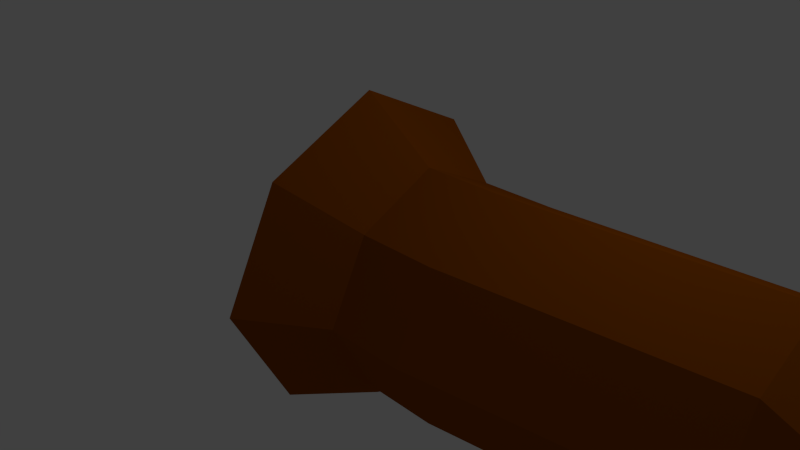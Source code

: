 # Source: hp-tree.blend  (saved by Blender 2.76.0; exported with 4.5.12 LTS)
import bpy
from mathutils import Matrix  # noqa: F401  (used for matrix-valued properties, if any)

bpy.ops.wm.read_factory_settings(use_empty=True)
scene = bpy.context.scene
scene.name = 'Scene'

# ---- collections
col_collection_1 = bpy.data.collections.new('Collection 1'); scene.collection.children.link(col_collection_1)

# ---- materials (node trees are filled in below, after node groups)
mat_material_002 = bpy.data.materials.new('Material.002')
mat_material_002.alpha_threshold = 0.0
mat_material_002.use_transparent_shadow = False
mat_material_002.diffuse_color = (0.2883, 0.06681, 0.0, 1.0)
mat_material_002.roughness = 0.5
mat_material_001 = bpy.data.materials.new('Material.001')
mat_material_001.alpha_threshold = 0.0
mat_material_001.use_transparent_shadow = False
mat_material_001.diffuse_color = (0.3458, 0.8, 0.108, 1.0)
mat_material_001.roughness = 0.5

# ---- material node trees

# ---- world
world_world = bpy.data.worlds.new('World'); scene.world = world_world
world_world.color = (0.05088, 0.05088, 0.05088)
world_world.use_sun_shadow = False
world_world.sun_shadow_jitter_overblur = 0.0
world_world.cycles.sampling_method = 'MANUAL'
world_world.cycles.sample_map_resolution = 256

# ---- cameras
cam_camera = bpy.data.cameras.new('Camera')
cam_camera.clip_end = 100.0
cam_camera.lens = 35.0
cam_camera.sensor_width = 32.0
cam_camera.sensor_height = 18.0
cam_camera.ortho_scale = 7.314
cam_camera.dof.focus_distance = 0.0
cam_camera.dof.aperture_fstop = 128.0

# ---- lights
light_lamp = bpy.data.lights.new('Lamp', 'POINT')
light_lamp.transmission_factor = 0.0
light_lamp.cutoff_distance = 30.0
light_lamp.energy = 100.0
light_lamp.shadow_buffer_clip_start = 1.001
light_lamp.shadow_soft_size = 0.1
light_lamp.shadow_maximum_resolution = 0.006
light_lamp.use_absolute_resolution = True
light_lamp.cycles.use_multiple_importance_sampling = False

# ---- meshes
me_cube_001 = bpy.data.meshes.new('Cube.001')
me_cube_001.from_pydata([(-2.407, 1.165, 5.632), (-1.844, 0.6869, 6.442), (-2.846, 0.365, 6.443), (-3.492, 1.324, 6.427), (-2.792, 2.152, 6.299), (-1.774, 1.72, 6.329), (-2.434, 0.5038, 7.497), (-3.553, 1.012, 7.629), (-3.695, 2.291, 7.787), (-2.531, 2.386, 7.6), (-1.815, 1.355, 7.498), (-2.978, 1.765, 8.346), (-2.647, 0.6879, 5.906), (-2.06, 0.8788, 5.906), (-2.314, 0.4064, 6.378), (-1.656, 1.195, 6.266), (-1.99, 1.476, 5.795), (-2.946, 1.175, 5.798), (-3.239, 0.7595, 6.3), (-2.541, 1.663, 5.73), (-3.19, 1.778, 6.207), (-2.202, 2.043, 6.163), (-1.648, 0.9198, 6.934), (-1.672, 1.59, 6.941), (-2.665, 0.2938, 7.008), (-2.036, 0.4273, 6.975), (-3.732, 1.19, 7.112), (-3.252, 0.5154, 6.989), (-3.359, 2.358, 7.086), (-3.729, 1.857, 7.094), (-1.998, 2.112, 6.867), (-2.716, 2.484, 7.014), (-2.007, 0.8329, 7.563), (-3.073, 0.6949, 7.679), (-3.811, 1.744, 7.853), (-3.223, 2.554, 7.855), (-2.101, 2.001, 7.651), (-2.685, 1.063, 8.047), (-2.323, 1.565, 8.05), (-3.389, 1.434, 8.181), (-3.46, 2.161, 8.26), (-2.801, 2.245, 8.183), (0.9654, 2.455, 7.163), (1.526, 2.024, 7.662), (0.7324, 1.739, 7.629), (0.1275, 2.458, 7.694), (0.5005, 3.173, 7.916), (1.28, 2.917, 7.854), (0.9849, 1.751, 8.629), (0.2926, 2.005, 8.697), (0.3825, 2.879, 8.936), (1.147, 3.155, 9.14), (1.473, 2.459, 8.855), (0.9709, 2.436, 9.613), (0.8292, 2.034, 7.288), (1.307, 2.2, 7.3), (1.17, 1.779, 7.574), (1.495, 2.475, 7.7), (1.256, 2.729, 7.337), (0.5042, 2.46, 7.301), (0.3655, 2.038, 7.577), (0.7411, 2.886, 7.353), (0.1857, 2.881, 7.754), (0.9145, 3.148, 7.787), (1.511, 2.214, 8.203), (1.426, 2.726, 8.428), (0.8877, 1.624, 8.062), (1.263, 1.791, 8.153), (0.0307, 2.195, 8.212), (0.3734, 1.778, 8.084), (0.3533, 3.126, 8.501), (0.07496, 2.708, 8.294), (1.179, 3.139, 8.515), (0.8073, 3.289, 8.553), (1.307, 2.039, 8.886), (0.6209, 1.775, 8.703), (0.2585, 2.439, 8.962), (0.7338, 3.118, 9.197), (1.451, 2.864, 9.174), (1.017, 2.029, 9.254), (1.36, 2.441, 9.453), (0.6354, 2.178, 9.294), (0.6319, 2.695, 9.476), (1.092, 2.856, 9.571), (1.088, -3.283, 6.063), (1.823, -3.818, 6.619), (0.8226, -4.143, 6.619), (0.2045, -3.292, 6.619), (0.8226, -2.442, 6.619), (1.823, -2.767, 6.619), (1.759, -4.492, 7.651), (0.7594, -4.168, 7.651), (0.7594, -3.116, 7.651), (1.759, -2.791, 7.651), (2.377, -3.642, 7.651), (1.8, -3.93, 8.318), (0.9257, -3.783, 6.212), (1.513, -3.592, 6.212), (1.355, -4.095, 6.538), (1.943, -3.286, 6.538), (1.513, -2.974, 6.212), (0.5624, -3.283, 6.212), (0.4037, -3.786, 6.538), (0.9257, -2.783, 6.212), (0.4037, -2.786, 6.538), (1.355, -2.477, 6.538), (2.197, -3.735, 7.119), (2.197, -3.117, 7.119), (1.246, -4.426, 7.119), (1.834, -4.235, 7.119), (0.2951, -3.735, 7.119), (0.6584, -4.235, 7.119), (0.6584, -2.617, 7.119), (0.2951, -3.117, 7.119), (1.834, -2.617, 7.119), (1.246, -2.426, 7.119), (2.139, -4.112, 7.718), (1.188, -4.421, 7.718), (0.6, -3.612, 7.718), (1.188, -2.803, 7.718), (2.139, -3.112, 7.718), (1.866, -4.342, 8.134), (2.229, -3.842, 8.134), (1.278, -4.151, 8.134), (1.278, -3.533, 8.134), (1.866, -3.342, 8.134), (1.092, 2.856, 9.571), (1.8, -3.93, 8.318), (-0.05313, -0.1722, 6.218), (1.823, -1.337, 7.538), (-1.016, -1.998, 7.77), (-2.624, -0.00567, 7.853), (-0.8597, 1.521, 7.853), (1.751, 0.9464, 7.716), (0.3882, -1.998, 10.04), (-2.391, -1.053, 10.23), (-2.23, 1.149, 10.21), (0.5445, 1.521, 10.13), (2.219, -0.1721, 9.895), (-0.3507, -0.002175, 11.53), (-0.5491, -1.218, 6.612), (1.052, -0.8811, 6.553), (0.5351, -1.986, 7.429), (2.127, -0.1498, 7.398), (1.001, 0.4292, 6.675), (-1.501, -0.07675, 6.675), (-2.04, -1.133, 7.558), (-0.5131, 0.851, 6.712), (-1.974, 0.9233, 7.633), (0.529, 1.434, 7.631), (2.388, -0.8812, 8.714), (2.336, 0.429, 8.836), (-0.2895, -2.391, 8.887), (1.36, -1.986, 8.764), (-2.916, -0.6282, 9.081), (-1.973, -1.807, 9.036), (-1.761, 1.516, 9.063), (-2.779, 0.6042, 9.05), (1.354, 1.434, 8.966), (-0.1724, 1.799, 9.032), (1.612, -1.219, 10.11), (-1.147, -1.807, 10.37), (-2.667, 0.1287, 10.43), (-0.9355, 1.519, 10.4), (1.648, 0.8512, 10.21), (0.1207, -1.132, 11.05), (1.171, -0.07502, 11.0), (-1.58, -0.6245, 11.24), (-1.442, 0.6097, 11.21), (0.188, 0.9267, 11.13), (-1.46, -1.46, 2.861e-06), (-1.0, -1.0, 2.0), (-1.46, 1.46, 2.861e-06), (-1.0, 1.0, 2.0), (1.46, -1.46, 3.338e-06), (1.0, -1.0, 2.0), (1.46, 1.46, 3.338e-06), (1.0, 1.0, 2.0), (-1.0, -1.0, 1.0), (-1.5, 7.451e-09, 2.0), (-1.0, 1.0, 1.0), (-2.19, 7.451e-09, 2.861e-06), (3.815e-06, 1.5, 2.0), (1.0, 1.0, 1.0), (4.292e-06, 2.19, 2.861e-06), (1.5, 7.451e-09, 2.0), (1.0, -1.0, 1.0), (2.19, 7.451e-09, 2.861e-06), (3.815e-06, -1.5, 2.0), (4.292e-06, -2.19, 2.861e-06), (-1.5, 7.451e-09, 2.0), (4.292e-06, 7.451e-09, 2.861e-06), (3.815e-06, -1.5, 1.0), (1.5, 7.451e-09, 1.0), (3.815e-06, 1.5, 1.0), (-1.5, 7.451e-09, 1.0), (-1.5, 7.451e-09, 2.0), (-1.0, 1.0, 2.0), (3.815e-06, 1.5, 2.0), (1.0, 1.0, 2.0), (1.5, 7.451e-09, 2.0), (1.0, -1.0, 2.0), (3.815e-06, -1.5, 2.0), (-1.0, -1.0, 2.0), (-1.5, 7.451e-09, 2.0), (-1.0, 1.0, 2.0), (3.815e-06, 1.5, 2.0), (1.0, 1.0, 2.0), (1.5, 7.451e-09, 2.0), (1.0, -1.0, 2.0), (3.815e-06, -1.5, 2.0), (-1.0, -1.0, 2.0), (-1.571, 0.09626, 5.398), (-1.0, 1.0, 2.0), (3.815e-06, 1.5, 2.0), (1.0, 1.0, 2.0), (1.5, 7.451e-09, 2.0), (1.0, -1.0, 2.0), (3.815e-06, -1.5, 2.0), (-1.0, -1.0, 2.0), (-1.227, 7.451e-09, 6.135), (-1.122, 0.9955, 5.398), (-0.2223, 1.445, 5.398), (0.677, 0.9955, 5.398), (1.127, 0.09626, 5.398), (0.677, -0.803, 5.398), (-0.2223, -1.253, 5.398), (-1.122, -0.803, 5.398), (-2.719, 0.7744, 6.093), (-0.8183, 0.8183, 6.135), (3.636e-06, 1.227, 6.135), (0.8183, 0.8183, 6.135), (1.227, 7.451e-09, 6.135), (0.8183, -0.8183, 6.135), (3.636e-06, -1.227, 6.135), (-0.8183, -0.8183, 6.135), (-2.347, 1.519, 6.093), (-2.179, 1.46, 6.605), (-2.518, 0.7833, 6.605), (-3.015, 1.157, 6.878), (-2.773, 1.64, 6.878), (-2.664, 1.603, 7.21), (-2.884, 1.163, 7.21), (1.085, -1.925, 5.889), (0.3772, -2.259, 6.006), (0.5522, -2.048, 6.547), (1.196, -1.744, 6.44), (1.439, -2.727, 6.377), (0.8525, -3.004, 6.474), (0.9974, -2.829, 6.921), (1.531, -2.577, 6.833), (-0.8238, 7.451e-09, 7.234), (-0.5492, 0.5492, 7.234), (3.099e-06, 0.8238, 7.234), (0.5492, 0.5492, 7.234), (0.8238, 7.451e-09, 7.234), (0.5492, -0.5492, 7.234), (3.099e-06, -0.8238, 7.234), (-0.5492, -0.5492, 7.234), (-0.4584, 0.0, 8.535), (0.69, 2.134, 7.212), (1.141, 1.908, 7.212), (0.69, 1.911, 7.818), (0.9929, 1.76, 7.818), (1.091, 2.691, 7.844), (1.353, 2.56, 7.844), (1.091, 2.562, 8.194), (1.267, 2.474, 8.194), (-0.4584, 0.0, 7.963), (-0.3056, 0.3056, 7.963), (3.099e-06, 0.4584, 7.963), (0.3056, 0.3056, 7.963), (0.4584, 0.0, 7.963), (0.3056, -0.3056, 7.963), (3.099e-06, -0.4584, 7.963), (-0.3056, -0.3056, 7.963), (-0.3056, 0.3056, 8.535), (3.099e-06, 0.4584, 8.535), (0.3056, 0.3056, 8.535), (0.4584, 0.0, 8.535), (0.3056, -0.3056, 8.535), (3.099e-06, -0.4584, 8.535), (-0.3056, -0.3056, 8.535), (3.099e-06, 0.0, 8.535)], [(83, 126), (95, 127)], [(0, 13, 12), (1, 13, 15), (0, 12, 17), (0, 17, 19), (0, 19, 16), (1, 15, 22), (2, 14, 24), (3, 18, 26), (4, 20, 28), (5, 21, 30), (1, 22, 25), (2, 24, 27), (3, 26, 29), (4, 28, 31), (5, 30, 23), (6, 32, 37), (7, 33, 39), (8, 34, 40), (9, 35, 41), (10, 36, 38), (38, 41, 11), (38, 36, 41), (36, 9, 41), (41, 40, 11), (41, 35, 40), (35, 8, 40), (40, 39, 11), (40, 34, 39), (34, 7, 39), (39, 37, 11), (39, 33, 37), (33, 6, 37), (37, 38, 11), (37, 32, 38), (32, 10, 38), (23, 36, 10), (23, 30, 36), (30, 9, 36), (31, 35, 9), (31, 28, 35), (28, 8, 35), (29, 34, 8), (29, 26, 34), (26, 7, 34), (27, 33, 7), (27, 24, 33), (24, 6, 33), (25, 32, 6), (25, 22, 32), (22, 10, 32), (30, 31, 9), (30, 21, 31), (21, 4, 31), (28, 29, 8), (28, 20, 29), (20, 3, 29), (26, 27, 7), (26, 18, 27), (18, 2, 27), (24, 25, 6), (24, 14, 25), (14, 1, 25), (22, 23, 10), (22, 15, 23), (15, 5, 23), (16, 21, 5), (16, 19, 21), (19, 4, 21), (19, 20, 4), (19, 17, 20), (17, 3, 20), (17, 18, 3), (17, 12, 18), (12, 2, 18), (15, 16, 5), (15, 13, 16), (13, 0, 16), (12, 14, 2), (12, 13, 14), (13, 1, 14), (42, 55, 54), (43, 55, 57), (42, 54, 59), (42, 59, 61), (42, 61, 58), (43, 57, 64), (44, 56, 66), (45, 60, 68), (46, 62, 70), (47, 63, 72), (43, 64, 67), (44, 66, 69), (45, 68, 71), (46, 70, 73), (47, 72, 65), (48, 74, 79), (49, 75, 81), (50, 76, 82), (51, 77, 83), (52, 78, 80), (80, 83, 53), (80, 78, 83), (78, 51, 83), (83, 82, 53), (83, 77, 82), (77, 50, 82), (82, 81, 53), (82, 76, 81), (76, 49, 81), (81, 79, 53), (81, 75, 79), (75, 48, 79), (79, 80, 53), (79, 74, 80), (74, 52, 80), (65, 78, 52), (65, 72, 78), (72, 51, 78), (73, 77, 51), (73, 70, 77), (70, 50, 77), (71, 76, 50), (71, 68, 76), (68, 49, 76), (69, 75, 49), (69, 66, 75), (66, 48, 75), (67, 74, 48), (67, 64, 74), (64, 52, 74), (72, 73, 51), (72, 63, 73), (63, 46, 73), (70, 71, 50), (70, 62, 71), (62, 45, 71), (68, 69, 49), (68, 60, 69), (60, 44, 69), (66, 67, 48), (66, 56, 67), (56, 43, 67), (64, 65, 52), (64, 57, 65), (57, 47, 65), (58, 63, 47), (58, 61, 63), (61, 46, 63), (61, 62, 46), (61, 59, 62), (59, 45, 62), (59, 60, 45), (59, 54, 60), (54, 44, 60), (57, 58, 47), (57, 55, 58), (55, 42, 58), (54, 56, 44), (54, 55, 56), (55, 43, 56), (84, 97, 96), (85, 97, 99), (84, 96, 101), (84, 101, 103), (84, 103, 100), (85, 99, 106), (86, 98, 108), (87, 102, 110), (88, 104, 112), (89, 105, 114), (85, 106, 109), (86, 108, 111), (87, 110, 113), (88, 112, 115), (89, 114, 107), (90, 116, 121), (91, 117, 123), (92, 118, 124), (93, 119, 125), (94, 120, 122), (122, 125, 95), (122, 120, 125), (120, 93, 125), (125, 124, 95), (125, 119, 124), (119, 92, 124), (124, 123, 95), (124, 118, 123), (118, 91, 123), (123, 121, 95), (123, 117, 121), (117, 90, 121), (121, 122, 95), (121, 116, 122), (116, 94, 122), (107, 120, 94), (107, 114, 120), (114, 93, 120), (115, 119, 93), (115, 112, 119), (112, 92, 119), (113, 118, 92), (113, 110, 118), (110, 91, 118), (111, 117, 91), (111, 108, 117), (108, 90, 117), (109, 116, 90), (109, 106, 116), (106, 94, 116), (114, 115, 93), (114, 105, 115), (105, 88, 115), (112, 113, 92), (112, 104, 113), (104, 87, 113), (110, 111, 91), (110, 102, 111), (102, 86, 111), (108, 109, 90), (108, 98, 109), (98, 85, 109), (106, 107, 94), (106, 99, 107), (99, 89, 107), (100, 105, 89), (100, 103, 105), (103, 88, 105), (103, 104, 88), (103, 101, 104), (101, 87, 104), (101, 102, 87), (101, 96, 102), (96, 86, 102), (99, 100, 89), (99, 97, 100), (97, 84, 100), (96, 98, 86), (96, 97, 98), (97, 85, 98), (128, 141, 140), (129, 141, 143), (128, 140, 145), (128, 145, 147), (128, 147, 144), (129, 143, 150), (130, 142, 152), (131, 146, 154), (132, 148, 156), (133, 149, 158), (129, 150, 153), (130, 152, 155), (131, 154, 157), (132, 156, 159), (133, 158, 151), (134, 160, 165), (135, 161, 167), (136, 162, 168), (137, 163, 169), (138, 164, 166), (166, 169, 139), (166, 164, 169), (164, 137, 169), (169, 168, 139), (169, 163, 168), (163, 136, 168), (168, 167, 139), (168, 162, 167), (162, 135, 167), (167, 165, 139), (167, 161, 165), (161, 134, 165), (165, 166, 139), (165, 160, 166), (160, 138, 166), (151, 164, 138), (151, 158, 164), (158, 137, 164), (159, 163, 137), (159, 156, 163), (156, 136, 163), (157, 162, 136), (157, 154, 162), (154, 135, 162), (155, 161, 135), (155, 152, 161), (152, 134, 161), (153, 160, 134), (153, 150, 160), (150, 138, 160), (158, 159, 137), (158, 149, 159), (149, 132, 159), (156, 157, 136), (156, 148, 157), (148, 131, 157), (154, 155, 135), (154, 146, 155), (146, 130, 155), (152, 153, 134), (152, 142, 153), (142, 129, 153), (150, 151, 138), (150, 143, 151), (143, 133, 151), (144, 149, 133), (144, 147, 149), (147, 132, 149), (147, 148, 132), (147, 145, 148), (145, 131, 148), (145, 146, 131), (145, 140, 146), (140, 130, 146), (143, 144, 133), (143, 141, 144), (141, 128, 144), (140, 142, 130), (140, 141, 142), (141, 129, 142), (195, 180, 172, 181), (194, 183, 176, 184), (193, 186, 174, 187), (192, 178, 170, 189), (191, 184, 176, 187), (175, 185, 200, 201), (188, 175, 201, 202), (179, 171, 203, 196), (177, 182, 198, 199), (189, 191, 187, 174), (170, 181, 191, 189), (181, 172, 184, 191), (186, 192, 189, 174), (175, 188, 192, 186), (188, 171, 178, 192), (183, 193, 187, 176), (177, 185, 193, 183), (185, 175, 186, 193), (180, 194, 184, 172), (173, 182, 194, 180), (182, 177, 183, 194), (178, 195, 181, 170), (171, 179, 195, 178), (179, 173, 180, 195), (203, 202, 210, 211), (198, 197, 205, 206), (202, 201, 209, 210), (197, 196, 190, 205), (182, 173, 197, 198), (173, 179, 196, 197), (171, 188, 202, 203), (185, 177, 199, 200), (205, 190, 204, 213), (209, 208, 216, 217), (190, 211, 219, 204), (208, 207, 215, 216), (199, 198, 206, 207), (200, 199, 207, 208), (196, 203, 211, 190), (201, 200, 208, 209), (217, 216, 224, 225), (204, 219, 227, 212), (216, 215, 223, 224), (215, 214, 222, 223), (210, 209, 217, 218), (206, 205, 213, 214), (211, 210, 218, 219), (207, 206, 214, 215), (223, 222, 230, 231), (227, 226, 234, 235), (222, 221, 229, 230), (226, 225, 243, 244), (213, 204, 212, 221), (218, 217, 225, 226), (214, 213, 221, 222), (219, 218, 226, 227), (230, 229, 252, 253), (234, 233, 256, 257), (229, 220, 251, 252), (233, 232, 255, 256), (224, 223, 231, 232), (212, 227, 235, 220), (225, 224, 232, 233), (220, 229, 237, 238), (238, 237, 241, 242), (221, 212, 228, 236), (229, 221, 236, 237), (212, 220, 238, 228), (240, 239, 242, 241), (236, 228, 239, 240), (228, 238, 242, 239), (237, 236, 240, 241), (246, 245, 249, 250), (233, 234, 245, 246), (234, 226, 244, 245), (225, 233, 246, 243), (248, 247, 250, 249), (245, 244, 248, 249), (243, 246, 250, 247), (244, 243, 247, 248), (254, 253, 270, 271), (258, 257, 274, 275), (253, 252, 269, 270), (257, 256, 273, 274), (235, 234, 257, 258), (253, 254, 263, 262), (232, 231, 254, 255), (220, 235, 258, 251), (260, 262, 266, 264), (231, 230, 260, 261), (254, 231, 261, 263), (230, 253, 262, 260), (265, 264, 266, 267), (261, 260, 264, 265), (263, 261, 265, 267), (262, 263, 267, 266), (269, 268, 259, 276), (273, 272, 279, 280), (268, 275, 282, 259), (272, 271, 278, 279), (255, 254, 271, 272), (251, 258, 275, 268), (256, 255, 272, 273), (252, 251, 268, 269), (283, 277, 276, 259), (281, 283, 259, 282), (280, 279, 283, 281), (279, 278, 277, 283), (274, 273, 280, 281), (270, 269, 276, 277), (275, 274, 281, 282), (271, 270, 277, 278)])
me_cube_001.polygons.foreach_set('material_index', [1, 1, 1, 1, 1, 1, 1, 1, 1, 1, 1, 1, 1, 1, 1, 1, 1, 1, 1, 1, 1, 1, 1, 1, 1, 1, 1, 1, 1, 1, 1, 1, 1, 1, 1, 1, 1, 1, 1, 1, 1, 1, 1, 1, 1, 1, 1, 1, 1, 1, 1, 1, 1, 1, 1, 1, 1, 1, 1, 1, 1, 1, 1, 1, 1, 1, 1, 1, 1, 1, 1, 1, 1, 1, 1, 1, 1, 1, 1, 1, 1, 1, 1, 1, 1, 1, 1, 1, 1, 1, 1, 1, 1, 1, 1, 1, 1, 1, 1, 1, 1, 1, 1, 1, 1, 1, 1, 1, 1, 1, 1, 1, 1, 1, 1, 1, 1, 1, 1, 1, 1, 1, 1, 1, 1, 1, 1, 1, 1, 1, 1, 1, 1, 1, 1, 1, 1, 1, 1, 1, 1, 1, 1, 1, 1, 1, 1, 1, 1, 1, 1, 1, 1, 1, 1, 1, 1, 1, 1, 1, 1, 1, 1, 1, 1, 1, 1, 1, 1, 1, 1, 1, 1, 1, 1, 1, 1, 1, 1, 1, 1, 1, 1, 1, 1, 1, 1, 1, 1, 1, 1, 1, 1, 1, 1, 1, 1, 1, 1, 1, 1, 1, 1, 1, 1, 1, 1, 1, 1, 1, 1, 1, 1, 1, 1, 1, 1, 1, 1, 1, 1, 1, 1, 1, 1, 1, 1, 1, 1, 1, 1, 1, 1, 1, 1, 1, 1, 1, 1, 1, 1, 1, 1, 1, 1, 1, 1, 1, 1, 1, 1, 1, 1, 1, 1, 1, 1, 1, 1, 1, 1, 1, 1, 1, 1, 1, 1, 1, 1, 1, 1, 1, 1, 1, 1, 1, 1, 1, 1, 1, 1, 1, 1, 1, 1, 1, 1, 1, 1, 1, 1, 1, 1, 1, 1, 1, 1, 1, 1, 1, 1, 1, 1, 1, 1, 1, 1, 1, 1, 1, 1, 1, 1, 1, 1, 1, 1, 1, 1, 1, 0, 0, 0, 0, 0, 0, 0, 0, 0, 0, 0, 0, 0, 0, 0, 0, 0, 0, 0, 0, 0, 0, 0, 0, 0, 0, 0, 0, 0, 0, 0, 0, 0, 0, 0, 0, 0, 0, 0, 0, 0, 0, 0, 0, 0, 0, 0, 0, 0, 0, 0, 0, 0, 0, 0, 0, 0, 0, 0, 0, 0, 0, 0, 0, 0, 0, 0, 0, 0, 0, 0, 0, 0, 0, 0, 0, 0, 0, 0, 0, 0, 0, 0, 0, 0, 0, 0, 0, 0, 0, 0, 0, 0, 0, 0, 0, 0, 0, 0, 0, 0, 0, 0, 0, 0, 0, 0, 0, 0, 0, 0, 0])
me_cube_001.materials.append(mat_material_002)
me_cube_001.materials.append(mat_material_001)
me_cube_001.use_remesh_preserve_volume = False
me_cube_001.use_remesh_preserve_attributes = False
me_cube_001.use_mirror_vertex_groups = False
me_cube_001.update()

# ---- objects
ob_cube = bpy.data.objects.new('Cube', me_cube_001)
ob_lamp = bpy.data.objects.new('Lamp', light_lamp)
ob_camera = bpy.data.objects.new('Camera', cam_camera)

# ---- transforms, parenting, visibility, modifiers, constraints
ob_cube.location = (0.0, 0.0, 0.0)
ob_cube.rotation_euler = (-0.0, 1.571, 0.0)
ob_cube.lineart.crease_threshold = 0.0
_vg = ob_cube.vertex_groups.new(name='Group')
ob_lamp.location = (4.076, 1.005, 5.904)
ob_lamp.rotation_euler = (0.6503, 0.05522, 1.866)
ob_lamp.lock_rotations_4d = False
ob_lamp.empty_display_type = 'ARROWS'
ob_lamp.color = (0.0, 0.0, 0.0, 0.0)
ob_lamp.lineart.crease_threshold = 0.0
ob_camera.location = (7.481, -6.508, 5.344)
ob_camera.rotation_euler = (1.109, 0.01082, 0.8149)
ob_camera.lock_rotations_4d = False
ob_camera.empty_display_type = 'ARROWS'
ob_camera.color = (0.0, 0.0, 0.0, 0.0)
ob_camera.display_type = 'WIRE'
ob_camera.lineart.crease_threshold = 0.0

# ---- collection membership
col_collection_1.objects.link(ob_cube)
col_collection_1.objects.link(ob_lamp)
col_collection_1.objects.link(ob_camera)

# ---- scene / render settings (as saved in the file)
scene.camera = ob_camera
scene.frame_start = 1; scene.frame_end = 250; scene.frame_set(1)
scene.render.engine = 'BLENDER_EEVEE_NEXT'
scene.render.resolution_percentage = 50
scene.render.dither_intensity = 0.0
scene.cycles.use_denoising = False
scene.cycles.samples = 10
scene.cycles.sampling_pattern = 'TABULATED_SOBOL'
scene.cycles.light_sampling_threshold = 0.0
scene.cycles.use_adaptive_sampling = False
scene.cycles.use_light_tree = False
scene.cycles.blur_glossy = 0.0
scene.cycles.pixel_filter_type = 'GAUSSIAN'
scene.cycles.sample_clamp_indirect = 0.0
scene.view_settings.view_transform = 'Standard'
bpy.context.view_layer.update()
